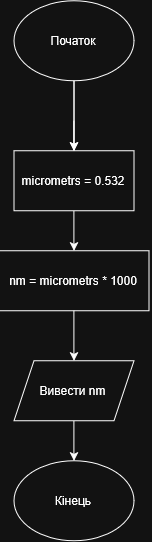

The diagram above was exported from draw.io. Its source (the exported page's mxGraphModel, read from the mxfile embedded in the PNG):
<mxGraphModel dx="317" dy="193" grid="1" gridSize="10" guides="1" tooltips="1" connect="1" arrows="1" fold="1" page="1" pageScale="1" pageWidth="827" pageHeight="1169" math="0" shadow="0">
  <root>
    <mxCell id="0" />
    <mxCell id="1" parent="0" />
    <mxCell id="FqHR_odGYPFleJrsU5fY-1" parent="1" style="ellipse;whiteSpace=wrap;html=1;shapeInside=1;" value="Початок" vertex="1">
      <mxGeometry height="80" width="120" x="350" y="190" as="geometry" />
    </mxCell>
    <mxCell id="FqHR_odGYPFleJrsU5fY-2" edge="1" parent="1" style="endArrow=classic;html=1;rounded=0;" value="">
      <mxGeometry height="50" relative="1" width="50" as="geometry">
        <Array as="points">
          <mxPoint x="410" y="270" />
        </Array>
        <mxPoint x="410" y="340" as="sourcePoint" />
        <mxPoint x="410" y="340" as="targetPoint" />
      </mxGeometry>
    </mxCell>
    <mxCell id="FqHR_odGYPFleJrsU5fY-10" edge="1" parent="1" style="edgeStyle=orthogonalEdgeStyle;rounded=0;orthogonalLoop=1;jettySize=auto;html=1;entryX=0.5;entryY=0;entryDx=0;entryDy=0;">
      <mxGeometry relative="1" as="geometry">
        <mxPoint x="410" y="310" as="sourcePoint" />
        <mxPoint x="410" y="340" as="targetPoint" />
      </mxGeometry>
    </mxCell>
    <mxCell id="FqHR_odGYPFleJrsU5fY-4" edge="1" parent="1" style="endArrow=classic;html=1;rounded=0;exitX=0.5;exitY=1;exitDx=0;exitDy=0;" value="">
      <mxGeometry height="50" relative="1" width="50" as="geometry">
        <mxPoint x="410" y="400" as="sourcePoint" />
        <mxPoint x="410" y="440" as="targetPoint" />
      </mxGeometry>
    </mxCell>
    <mxCell id="FqHR_odGYPFleJrsU5fY-5" parent="1" style="rounded=0;whiteSpace=wrap;html=1;" value="nm = micrometrs * 1000" vertex="1">
      <mxGeometry height="60" width="150" x="335" y="440" as="geometry" />
    </mxCell>
    <mxCell id="FqHR_odGYPFleJrsU5fY-6" edge="1" parent="1" source="FqHR_odGYPFleJrsU5fY-5" style="endArrow=classic;html=1;rounded=0;exitX=0.5;exitY=1;exitDx=0;exitDy=0;" value="">
      <mxGeometry height="50" relative="1" width="50" as="geometry">
        <mxPoint x="390" y="450" as="sourcePoint" />
        <mxPoint x="410" y="550" as="targetPoint" />
      </mxGeometry>
    </mxCell>
    <mxCell id="FqHR_odGYPFleJrsU5fY-8" edge="1" parent="1" source="FqHR_odGYPFleJrsU5fY-7" style="edgeStyle=orthogonalEdgeStyle;rounded=0;orthogonalLoop=1;jettySize=auto;html=1;exitX=0.5;exitY=1;exitDx=0;exitDy=0;">
      <mxGeometry relative="1" as="geometry">
        <mxPoint x="410" y="650" as="targetPoint" />
      </mxGeometry>
    </mxCell>
    <mxCell id="FqHR_odGYPFleJrsU5fY-7" parent="1" style="shape=parallelogram;perimeter=parallelogramPerimeter;whiteSpace=wrap;html=1;shapeInside=1;fixedSize=1;" value="Вивести nm" vertex="1">
      <mxGeometry height="60" width="120" x="350" y="550" as="geometry" />
    </mxCell>
    <mxCell id="FqHR_odGYPFleJrsU5fY-9" parent="1" style="ellipse;whiteSpace=wrap;html=1;shapeInside=1;" value="Кінець" vertex="1">
      <mxGeometry height="80" width="120" x="350" y="650" as="geometry" />
    </mxCell>
    <mxCell id="FqHR_odGYPFleJrsU5fY-11" parent="1" style="rounded=0;whiteSpace=wrap;html=1;" value="micrometrs = 0.532" vertex="1">
      <mxGeometry height="60" width="120" x="350" y="340" as="geometry" />
    </mxCell>
  </root>
</mxGraphModel>